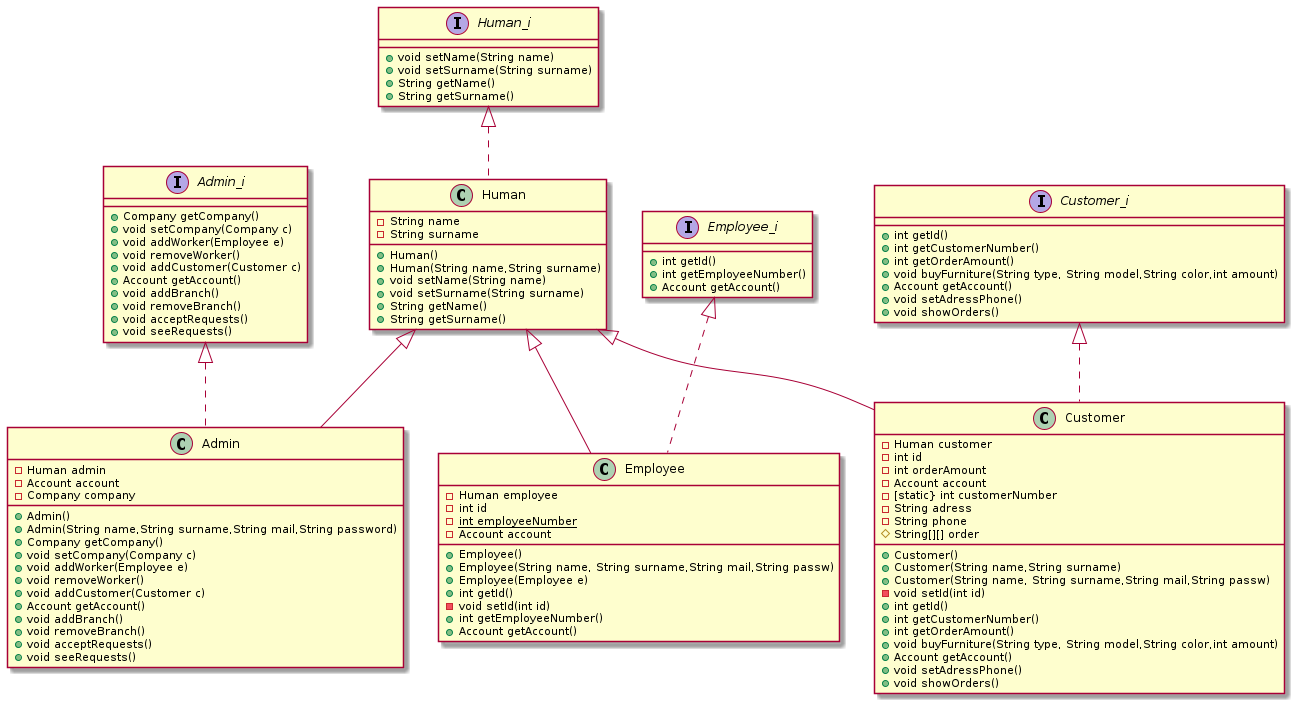

The diagram above was rendered by PlantUML. Its source (embedded in the PNG):
@startuml human
interface Human_i{
+void setName(String name)
+void setSurname(String surname)
+String getName()
+String getSurname()
}
class Human {
-String name
-String surname
+Human()
+Human(String name,String surname)
+void setName(String name)
+void setSurname(String surname)
+String getName()
+String getSurname()
}
interface Admin_i{
+Company getCompany()
+void setCompany(Company c)
+void addWorker(Employee e)
+void removeWorker()
+void addCustomer(Customer c)
+Account getAccount()
+void addBranch()
+void removeBranch()
+void acceptRequests()
+void seeRequests()
}
class Admin {
-Human admin
-Account account
-Company company
+Admin()
+Admin(String name,String surname,String mail,String password)
+Company getCompany()
+void setCompany(Company c)
+void addWorker(Employee e)
+void removeWorker()
+void addCustomer(Customer c)
+Account getAccount()
+void addBranch()
+void removeBranch()
+void acceptRequests()
+void seeRequests()
}
interface Employee_i{
+int getId()
+int getEmployeeNumber()
+Account getAccount()
}
class Employee{
-Human employee
-int id
-{static} int employeeNumber
-Account account
+Employee()
+Employee(String name, String surname,String mail,String passw)
+Employee(Employee e)
+int getId()
-void setId(int id)
+int getEmployeeNumber()
+Account getAccount()
}
interface Customer_i{
+int getId()
+int getCustomerNumber()
+int getOrderAmount()
+void buyFurniture(String type, String model,String color,int amount)
+Account getAccount()
+void setAdressPhone()
+void showOrders()
}
class Customer{
-Human customer
-int id
-int orderAmount
-Account account
-[static} int customerNumber
-String adress
-String phone
# String[][] order
+Customer()
+Customer(String name,String surname)
+Customer(String name, String surname,String mail,String passw)
-void setId(int id)
+int getId()
+int getCustomerNumber()
+int getOrderAmount()
+void buyFurniture(String type, String model,String color,int amount)
+Account getAccount()
+void setAdressPhone()
+void showOrders()
}
Human_i<|..Human
Admin_i<|..Admin
Employee_i<|..Employee
Customer_i<|..Customer

Human<|--Customer
Human<|--Admin
Human<|--Employee

@enduml